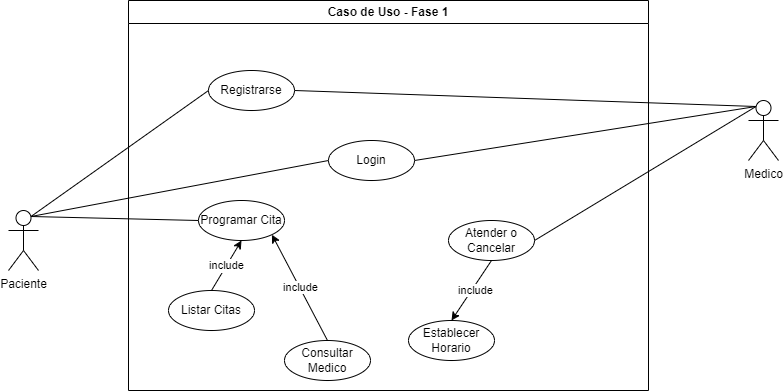

The diagram above was exported from draw.io. Its source (the exported page's mxGraphModel, read from the mxfile embedded in the PNG):
<mxGraphModel dx="1050" dy="621" grid="1" gridSize="10" guides="1" tooltips="1" connect="1" arrows="1" fold="1" page="1" pageScale="1" pageWidth="827" pageHeight="1169" math="0" shadow="0">
  <root>
    <mxCell id="0" />
    <mxCell id="1" parent="0" />
    <mxCell id="fUdoaqojnuWyCIo26cIW-17" style="rounded=0;orthogonalLoop=1;jettySize=auto;html=1;exitX=0.75;exitY=0.1;exitDx=0;exitDy=0;exitPerimeter=0;entryX=0;entryY=0.5;entryDx=0;entryDy=0;endArrow=none;endFill=0;" edge="1" parent="1" source="fUdoaqojnuWyCIo26cIW-1" target="fUdoaqojnuWyCIo26cIW-7">
      <mxGeometry relative="1" as="geometry" />
    </mxCell>
    <mxCell id="fUdoaqojnuWyCIo26cIW-18" style="rounded=0;orthogonalLoop=1;jettySize=auto;html=1;exitX=0.75;exitY=0.1;exitDx=0;exitDy=0;exitPerimeter=0;entryX=0;entryY=0.5;entryDx=0;entryDy=0;endArrow=none;endFill=0;" edge="1" parent="1" source="fUdoaqojnuWyCIo26cIW-1" target="fUdoaqojnuWyCIo26cIW-8">
      <mxGeometry relative="1" as="geometry" />
    </mxCell>
    <mxCell id="fUdoaqojnuWyCIo26cIW-20" style="rounded=0;orthogonalLoop=1;jettySize=auto;html=1;exitX=0.75;exitY=0.1;exitDx=0;exitDy=0;exitPerimeter=0;entryX=0;entryY=0.5;entryDx=0;entryDy=0;endArrow=none;endFill=0;" edge="1" parent="1" source="fUdoaqojnuWyCIo26cIW-1" target="fUdoaqojnuWyCIo26cIW-9">
      <mxGeometry relative="1" as="geometry" />
    </mxCell>
    <mxCell id="fUdoaqojnuWyCIo26cIW-1" value="Paciente" style="shape=umlActor;verticalLabelPosition=bottom;verticalAlign=top;html=1;" vertex="1" parent="1">
      <mxGeometry x="70" y="230" width="30" height="60" as="geometry" />
    </mxCell>
    <mxCell id="fUdoaqojnuWyCIo26cIW-21" style="rounded=0;orthogonalLoop=1;jettySize=auto;html=1;exitX=0.25;exitY=0.1;exitDx=0;exitDy=0;exitPerimeter=0;entryX=1;entryY=0.5;entryDx=0;entryDy=0;endArrow=none;endFill=0;" edge="1" parent="1" source="fUdoaqojnuWyCIo26cIW-4" target="fUdoaqojnuWyCIo26cIW-7">
      <mxGeometry relative="1" as="geometry" />
    </mxCell>
    <mxCell id="fUdoaqojnuWyCIo26cIW-22" style="rounded=0;orthogonalLoop=1;jettySize=auto;html=1;exitX=0.25;exitY=0.1;exitDx=0;exitDy=0;exitPerimeter=0;entryX=1;entryY=0.5;entryDx=0;entryDy=0;endArrow=none;endFill=0;" edge="1" parent="1" source="fUdoaqojnuWyCIo26cIW-4" target="fUdoaqojnuWyCIo26cIW-8">
      <mxGeometry relative="1" as="geometry" />
    </mxCell>
    <mxCell id="fUdoaqojnuWyCIo26cIW-23" style="rounded=0;orthogonalLoop=1;jettySize=auto;html=1;exitX=0.25;exitY=0.1;exitDx=0;exitDy=0;exitPerimeter=0;entryX=1;entryY=0.5;entryDx=0;entryDy=0;endArrow=none;endFill=0;" edge="1" parent="1" source="fUdoaqojnuWyCIo26cIW-4" target="fUdoaqojnuWyCIo26cIW-11">
      <mxGeometry relative="1" as="geometry" />
    </mxCell>
    <mxCell id="fUdoaqojnuWyCIo26cIW-4" value="Medico" style="shape=umlActor;verticalLabelPosition=bottom;verticalAlign=top;html=1;" vertex="1" parent="1">
      <mxGeometry x="810" y="120" width="30" height="60" as="geometry" />
    </mxCell>
    <mxCell id="fUdoaqojnuWyCIo26cIW-5" value="Caso de Uso - Fase 1" style="swimlane;whiteSpace=wrap;html=1;" vertex="1" parent="1">
      <mxGeometry x="190" y="20" width="520" height="390" as="geometry" />
    </mxCell>
    <mxCell id="fUdoaqojnuWyCIo26cIW-7" value="Registrarse" style="ellipse;whiteSpace=wrap;html=1;" vertex="1" parent="fUdoaqojnuWyCIo26cIW-5">
      <mxGeometry x="80" y="70" width="86" height="40" as="geometry" />
    </mxCell>
    <mxCell id="fUdoaqojnuWyCIo26cIW-8" value="Login" style="ellipse;whiteSpace=wrap;html=1;" vertex="1" parent="fUdoaqojnuWyCIo26cIW-5">
      <mxGeometry x="200" y="140" width="86" height="40" as="geometry" />
    </mxCell>
    <mxCell id="fUdoaqojnuWyCIo26cIW-9" value="Programar Cita" style="ellipse;whiteSpace=wrap;html=1;" vertex="1" parent="fUdoaqojnuWyCIo26cIW-5">
      <mxGeometry x="70" y="200" width="86" height="40" as="geometry" />
    </mxCell>
    <mxCell id="fUdoaqojnuWyCIo26cIW-10" value="Establecer Horario" style="ellipse;whiteSpace=wrap;html=1;" vertex="1" parent="fUdoaqojnuWyCIo26cIW-5">
      <mxGeometry x="280" y="320" width="86" height="40" as="geometry" />
    </mxCell>
    <mxCell id="fUdoaqojnuWyCIo26cIW-11" value="Atender o Cancelar" style="ellipse;whiteSpace=wrap;html=1;" vertex="1" parent="fUdoaqojnuWyCIo26cIW-5">
      <mxGeometry x="320" y="220" width="86" height="40" as="geometry" />
    </mxCell>
    <mxCell id="fUdoaqojnuWyCIo26cIW-12" value="Consultar Medico" style="ellipse;whiteSpace=wrap;html=1;" vertex="1" parent="fUdoaqojnuWyCIo26cIW-5">
      <mxGeometry x="156" y="340" width="86" height="40" as="geometry" />
    </mxCell>
    <mxCell id="fUdoaqojnuWyCIo26cIW-13" value="Listar Citas" style="ellipse;whiteSpace=wrap;html=1;" vertex="1" parent="fUdoaqojnuWyCIo26cIW-5">
      <mxGeometry x="40" y="290" width="86" height="40" as="geometry" />
    </mxCell>
    <mxCell id="fUdoaqojnuWyCIo26cIW-24" value="" style="endArrow=classic;html=1;rounded=0;entryX=0.5;entryY=1;entryDx=0;entryDy=0;exitX=0.5;exitY=0;exitDx=0;exitDy=0;" edge="1" parent="fUdoaqojnuWyCIo26cIW-5" source="fUdoaqojnuWyCIo26cIW-13" target="fUdoaqojnuWyCIo26cIW-9">
      <mxGeometry relative="1" as="geometry">
        <mxPoint x="-90" y="490" as="sourcePoint" />
        <mxPoint x="10" y="490" as="targetPoint" />
      </mxGeometry>
    </mxCell>
    <mxCell id="fUdoaqojnuWyCIo26cIW-25" value="Label" style="edgeLabel;resizable=0;html=1;align=center;verticalAlign=middle;" connectable="0" vertex="1" parent="fUdoaqojnuWyCIo26cIW-24">
      <mxGeometry relative="1" as="geometry" />
    </mxCell>
    <mxCell id="fUdoaqojnuWyCIo26cIW-26" value="include" style="edgeLabel;html=1;align=center;verticalAlign=middle;resizable=0;points=[];" vertex="1" connectable="0" parent="fUdoaqojnuWyCIo26cIW-24">
      <mxGeometry x="-0.0082" y="1" relative="1" as="geometry">
        <mxPoint as="offset" />
      </mxGeometry>
    </mxCell>
    <mxCell id="fUdoaqojnuWyCIo26cIW-28" value="" style="endArrow=classic;html=1;rounded=0;entryX=1;entryY=1;entryDx=0;entryDy=0;exitX=0.5;exitY=0;exitDx=0;exitDy=0;" edge="1" parent="fUdoaqojnuWyCIo26cIW-5" source="fUdoaqojnuWyCIo26cIW-12" target="fUdoaqojnuWyCIo26cIW-9">
      <mxGeometry relative="1" as="geometry">
        <mxPoint x="120" y="480" as="sourcePoint" />
        <mxPoint x="220" y="480" as="targetPoint" />
      </mxGeometry>
    </mxCell>
    <mxCell id="fUdoaqojnuWyCIo26cIW-29" value="include" style="edgeLabel;resizable=0;html=1;align=center;verticalAlign=middle;" connectable="0" vertex="1" parent="fUdoaqojnuWyCIo26cIW-28">
      <mxGeometry relative="1" as="geometry" />
    </mxCell>
    <mxCell id="fUdoaqojnuWyCIo26cIW-30" value="" style="endArrow=classic;html=1;rounded=0;exitX=0.5;exitY=1;exitDx=0;exitDy=0;entryX=0.5;entryY=0;entryDx=0;entryDy=0;" edge="1" parent="fUdoaqojnuWyCIo26cIW-5" source="fUdoaqojnuWyCIo26cIW-11" target="fUdoaqojnuWyCIo26cIW-10">
      <mxGeometry relative="1" as="geometry">
        <mxPoint x="200" y="470" as="sourcePoint" />
        <mxPoint x="300" y="470" as="targetPoint" />
      </mxGeometry>
    </mxCell>
    <mxCell id="fUdoaqojnuWyCIo26cIW-31" value="Label" style="edgeLabel;resizable=0;html=1;align=center;verticalAlign=middle;" connectable="0" vertex="1" parent="fUdoaqojnuWyCIo26cIW-30">
      <mxGeometry relative="1" as="geometry" />
    </mxCell>
    <mxCell id="fUdoaqojnuWyCIo26cIW-32" value="include" style="edgeLabel;html=1;align=center;verticalAlign=middle;resizable=0;points=[];" vertex="1" connectable="0" parent="fUdoaqojnuWyCIo26cIW-30">
      <mxGeometry x="-0.06" y="3" relative="1" as="geometry">
        <mxPoint as="offset" />
      </mxGeometry>
    </mxCell>
  </root>
</mxGraphModel>